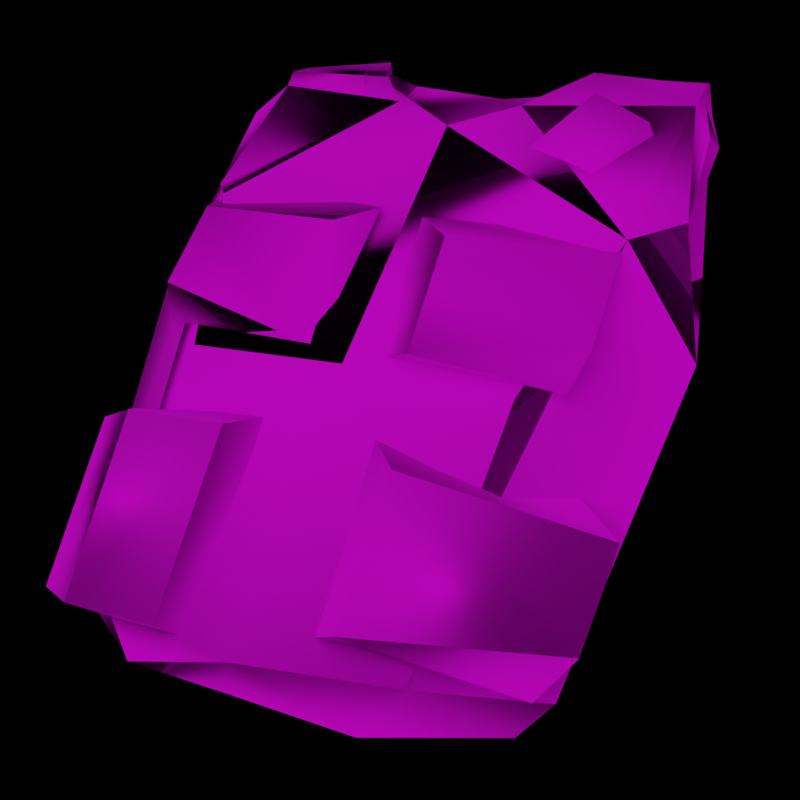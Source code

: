 # Source: ballistic_vest_render.blend  (saved by Blender 3.6.13; exported with 4.5.12 LTS)
import bpy
from mathutils import Matrix  # noqa: F401  (used for matrix-valued properties, if any)

bpy.ops.wm.read_factory_settings(use_empty=True)
scene = bpy.context.scene
scene.name = 'Scene'

# ---- collections
col_collection = bpy.data.collections.new('Collection'); scene.collection.children.link(col_collection)

# ---- images (referenced by path relative to the original .blend; pixels are not part of the script)
import os
ASSET_DIR = os.environ.get("B2B_ASSET_DIR", "")  # directory of the original .blend (textures are referenced by path, not embedded)
HERE = os.path.dirname(os.path.abspath(__file__))  # packed textures are extracted next to this script under _unpacked/

def load_image(name, relpath, width, height, colorspace="sRGB"):
    """Load a texture the original file referenced (path relative to the .blend, or extracted next to this script)."""
    p = next((c for c in (os.path.join(HERE, relpath), os.path.join(ASSET_DIR, relpath)) if relpath and os.path.exists(c)), "")
    if p:
        img = bpy.data.images.load(p, check_existing=True)
        img.name = name
    else:  # same state as the original file: an image datablock whose file is absent (Cycles renders it pink)
        img = bpy.data.images.new(name, width, height)
        img.source = "FILE"
        img.filepath = "//" + (relpath or name)
    img.colorspace_settings.name = colorspace
    return img
img_ballistic_vest_png_001 = load_image('ballistic_vest.png.001', 'ballistic_vest.png', 1024, 1024, 'sRGB')

# ---- materials (node trees are filled in below, after node groups)
mat_ballistic_vest = bpy.data.materials.new('ballistic_vest')
mat_ballistic_vest.use_transparent_shadow = False
mat_ballistic_vest.diffuse_color = (0.5882, 0.5882, 0.5882, 1.0)
mat_ballistic_vest.roughness = 1.0
mat_ballistic_vest.specular_intensity = 1.0
mat_ballistic_vest.metallic = 0.3

# ---- node groups
ng_auto_smooth = bpy.data.node_groups.new('Auto Smooth', 'GeometryNodeTree')
_s = ng_auto_smooth.interface.new_socket(name='Geometry', in_out='OUTPUT', socket_type='NodeSocketGeometry')
_s = ng_auto_smooth.interface.new_socket(name='Geometry', in_out='INPUT', socket_type='NodeSocketGeometry')
_s = ng_auto_smooth.interface.new_socket(name='Angle', in_out='INPUT', socket_type='NodeSocketFloat')
_s.subtype = 'ANGLE'
_s.min_value = 0.0
_s.max_value = 3.142
ng_auto_smooth.is_modifier = True
_N = ng_auto_smooth.nodes; _L = ng_auto_smooth.links
n0 = _N.new('NodeGroupOutput'); n0.name = 'Group Output'; n0.location = (480, -100)
n1 = _N.new('NodeGroupInput'); n1.name = 'Group Input'; n1.location = (-420, -300)
n2 = _N.new('NodeGroupInput'); n2.name = 'Group Input.001'; n2.location = (-60, -100)
n3 = _N.new('GeometryNodeSetShadeSmooth'); n3.name = 'Set Shade Smooth'; n3.location = (120, -100)
n3.domain = 'EDGE'
n4 = _N.new('GeometryNodeSetShadeSmooth'); n4.name = 'Set Shade Smooth.001'; n4.location = (300, -100)
n5 = _N.new('GeometryNodeInputMeshEdgeAngle'); n5.name = 'Edge Angle'; n5.location = (-420, -220)
n6 = _N.new('GeometryNodeInputEdgeSmooth'); n6.name = 'Is Edge Smooth'; n6.location = (-60, -160)
n7 = _N.new('GeometryNodeInputShadeSmooth'); n7.name = 'Is Face Smooth'; n7.location = (-240, -340)
n8 = _N.new('FunctionNodeBooleanMath'); n8.name = 'Boolean Math'; n8.location = (-60, -220)
n9 = _N.new('FunctionNodeCompare'); n9.name = 'Compare'; n9.location = (-240, -180)
n9.operation = 'LESS_EQUAL'
_L.new(n5.outputs[0], n9.inputs[0])
_L.new(n4.outputs[0], n0.inputs[0])
_L.new(n1.outputs[1], n9.inputs[1])
_L.new(n9.outputs[0], n8.inputs[0])
_L.new(n7.outputs[0], n8.inputs[1])
_L.new(n2.outputs[0], n3.inputs[0])
_L.new(n6.outputs[0], n3.inputs[1])
_L.new(n3.outputs[0], n4.inputs[0])
_L.new(n8.outputs[0], n3.inputs[2])
n0.is_active_output = True

# ---- material node trees
mat_ballistic_vest.use_nodes = True; mat_ballistic_vest.node_tree.nodes.clear()
_N = mat_ballistic_vest.node_tree.nodes; _L = mat_ballistic_vest.node_tree.links
n0 = _N.new('ShaderNodeBsdfPrincipled'); n0.name = 'Principled BSDF'; n0.location = (10, 300)
n0.distribution = 'GGX'
n0.subsurface_method = 'RANDOM_WALK_SKIN'
n0.inputs[1].default_value = 0.2857
n0.inputs[2].default_value = 1.0
n0.inputs[3].default_value = 1.45
n0.inputs[13].default_value = 0.1349
n0.inputs[27].default_value = (0.0, 0.0, 0.0, 1.0)
n0.inputs[28].default_value = 1.0
n1 = _N.new('ShaderNodeOutputMaterial'); n1.name = 'Material Output'; n1.location = (300, 300)
n2 = _N.new('ShaderNodeNormalMap'); n2.name = 'Normal Map'; n2.location = (-300, -300)
n2.label = 'Normal/Map'
n3 = _N.new('ShaderNodeTexImage'); n3.name = 'Image Texture'; n3.location = (-300, 600)
n3.image = img_ballistic_vest_png_001
_L.new(n0.outputs[0], n1.inputs[0])
_L.new(n2.outputs[0], n0.inputs[5])
_L.new(n3.outputs[0], n0.inputs[0])
n1.is_active_output = True

# ---- world
world_world = bpy.data.worlds.new('World'); scene.world = world_world
world_world.use_nodes = True; world_world.node_tree.nodes.clear()
_N = world_world.node_tree.nodes; _L = world_world.node_tree.links
n0 = _N.new('ShaderNodeOutputWorld'); n0.name = 'World Output'; n0.location = (300, 300)
n1 = _N.new('ShaderNodeBackground'); n1.name = 'Background'; n1.location = (10, 300)
n1.inputs[0].default_value = (0.0, 0.0, 0.0, 1.0)
_L.new(n1.outputs[0], n0.inputs[0])
n0.is_active_output = True
world_world.color = (0.05088, 0.05088, 0.05088)
world_world.use_sun_shadow = False
world_world.sun_shadow_jitter_overblur = 0.0

# ---- cameras
cam_camera_001 = bpy.data.cameras.new('Camera.001')
cam_camera_001.show_background_images = True

# ---- lights
light_area = bpy.data.lights.new('Area', 'AREA')
light_area.transmission_factor = 0.0
light_area.energy = 13.35
light_area.shadow_maximum_resolution = 0.006
light_area.use_absolute_resolution = True
light_area.size = 1.0
light_area.size_y = 1.0
light_area_004 = bpy.data.lights.new('Area.004', 'AREA')
light_area_004.transmission_factor = 0.0
light_area_004.energy = 7.854
light_area_004.shadow_maximum_resolution = 0.006
light_area_004.use_absolute_resolution = True
light_area_004.size = 1.0
light_area_004.size_y = 1.0

# ---- meshes
me_mesh_075 = bpy.data.meshes.new('Mesh.075')
me_mesh_075.from_pydata([(7.208, 2.222, 7.08), (6.417, 3.719, -3.909), (-6.661, 2.203, 7.081), (-5.807, 2.31, 8.057), (-4.652, 1.065, 7.293), (-6.782, 2.306, -7.764), (-7.918, 1.832, -1.647), (-6.342, 0.9028, -3.789), (6.786, 1.411, -9.489), (7.262, 0.6181, -8.607), (3.992, 0.5542, -9.199), (0.3658, 0.009007, -7.738), (-7.368, 0.7799, -4.393), (-0.398, 3.814, -4.09), (-5.61, 3.998, 0.06724), (-5.858, 2.869, -4.835), (6.435, 4.166, -0.7513), (0.869, 3.813, -3.928), (2.134, 4.652, 0.2478), (6.033, 4.028, 0.3261), (8.021, 3.477, 3.401), (2.777, 4.833, 3.179), (2.643, 4.807, 7.184), (-4.279, 1.418, 6.868), (-5.171, 0.9008, 0.2048), (-5.226, -0.1064, 1.402), (-1.513, 0.3593, 0.1192), (-2.711, -0.4171, 1.446), (-2.097, 0.02167, 7.141), (-1.129, 0.8625, 6.953), (1.75, 0.6898, 6.25), (2.779, 0.1711, 6.404), (5.194, 1.402, 6.178), (5.1, 0.6541, 6.332), (5.725, 0.3532, 5.124), (5.963, 0.7792, -0.5104), (-6.175, 1.351, -10.16), (-6.166, 2.088, -9.481), (0.3018, 3.091, -7.207), (-3.252, 0.6877, -9.889), (-6.519, 2.757, 2.483), (-7.133, 2.888, 7.962), (-5.51, 2.474, 7.531), (-5.12, 4.397, 8.234), (-0.5801, 4.175, 8.174), (-2.031, 4.794, 8.126), (-5.553, 4.289, 2.934), (6.791, 2.273, -8.783), (7.389, 2.328, -7.78), (7.483, 2.66, -5.097), (6.529, 0.9159, -3.731), (7.171, 0.6454, -7.581), (5.754, -0.009594, -1.416), (2.74, 0.2302, 4.359), (3.432, -0.3527, -1.54), (3.595, 4.122, 9.086), (0.2448, 4.443, 9.071), (-2.442, 2.107, -9.05), (-3.243, 2.52, -9.241), (4.909, 3.295, -6.039), (3.219, 3.254, -6.898), (5.878, 2.896, -7.797), (4.189, 2.855, -8.656), (4.804, 3.125, -5.087), (6.1, 2.595, -7.417), (8.36, 1.865, -1.678), (2.653, 0.7325, 7.949), (-1.56, 2.86, -8.072), (-6.063, 1.386, -9.501), (3.746, 2.239, -9.723), (4.468, 1.65, -9.991), (4.43, 4.152, 7.803), (4.871, 3.979, 0.6686), (0.2919, 4.811, 8.404), (0.3116, 4.332, 0.6627), (-4.506, 3.975, 0.7188), (-5.667, 3.714, -4.077), (-4.227, 4.139, 7.785), (-1.993, 0.7252, 7.959), (0.3406, 0.2179, 7.181), (-6.056, 2.245, -8.847), (-6.855, 2.58, -4.984), (0.3402, 0.2302, 2.808), (5.137, 1.182, 7.308), (6.752, 1.371, -10.14), (6.888, 0.7014, -9.503), (4.368, 0.6634, -9.953), (4.333, 0.2642, -7.769), (0.3292, 0.007777, -4.221), (-4.031, 0.2514, -7.761), (-7.523, 0.6242, -7.92), (-0.7055, 4.179, 0.2492), (-1.705, 4.552, 0.1423), (-5.339, 3.177, 0.1944), (-5.965, 4.223, -0.8839), (-1.483, 4.196, -3.364), (-5.927, 3.881, -3.537), (5.909, 3.452, 0.3021), (6.149, 3.383, -4.128), (6.397, 3.813, -3.404), (1.914, 4.259, -3.211), (1.214, 4.106, 0.2325), (5.633, 2.701, 7.01), (7.791, 3.503, 6.082), (6.247, 2.579, 2.09), (1.426, 4.078, 2.052), (7.033, 3.454, 7.266), (1.541, 4.26, 7.409), (-5.044, 0.2116, 5.872), (-4.459, 0.4552, 7.062), (1.904, 0.2313, -0.6057), (3.461, -0.3527, 0.6821), (5.955, -0.0229, 0.6471), (-2.66, 2.272, -9.296), (0.3926, 0.3719, -9.989), (-2.535, 0.6366, -10.13), (-3.182, 0.4807, -9.267), (-3.221, 1.386, -10.03), (-6.289, 0.779, -9.845), (-6.72, 0.6593, -8.791), (-2.242, 4.668, 2.887), (-7.335, 2.976, 2.993), (2.183, 2.857, -8.134), (6.844, 2.077, -9.56), (7.734, 0.7989, -4.538), (3.041, 0.6364, -10.11), (4.648, 0.9509, 4.226), (5.071, 0.575, 4.524), (2.336, 0.6526, 4.1), (3.018, 0.06153, -1.829), (-2.835, 4.132, 9.105), (-0.8872, 3.954, 2.078), (-3.222, 2.312, -8.917), (-3.149, 2.389, -8.686), (-3.326, 2.443, -9.471), (2.567, 3.071, -6.224), (3.854, 2.541, -8.555), (6.536, 2.32, 8.047), (-3.29, 1.357, -10.47), (5.349, 0.4119, -1.695)], [], [(71, 1, 65, 0), (1, 72, 71), (73, 74, 72, 71), (59, 60, 135, 63), (50, 65, 0, 83), (77, 2, 3), (2, 4, 3), (3, 4, 78), (4, 79, 78), (78, 79, 66), (5, 81, 80), (67, 76, 81, 80), (81, 6, 76), (6, 7, 2), (2, 7, 4), (7, 82, 4), (4, 82, 79), (79, 83, 66), (83, 137, 66), (8, 85, 84), (84, 85, 86), (10, 9, 85, 86), (29, 28, 109, 23), (121, 40, 42, 41), (95, 13, 91, 92), (89, 7, 88, 11), (92, 14, 93), (93, 14, 94), (14, 92, 94), (96, 95, 92, 94), (95, 13, 96), (13, 15, 96), (96, 15, 94), (15, 93, 94), (97, 98, 16), (16, 98, 99), (98, 17, 99), (99, 17, 100), (101, 17, 100, 18), (77, 75, 74, 73), (18, 19, 16), (16, 19, 97), (19, 18, 97), (97, 18, 101), (104, 105, 20), (20, 105, 21), (107, 105, 21, 22), (21, 20, 103, 22), (22, 106, 103), (106, 22, 102), (102, 22, 107), (23, 24, 108), (108, 24, 25), (128, 129, 54, 53), (28, 109, 108), (108, 109, 23), (116, 11, 114, 115), (111, 110, 30, 31), (30, 31, 32), (31, 33, 32), (32, 33, 34), (33, 31, 34), (112, 111, 31, 34), (110, 35, 112), (112, 35, 34), (35, 32, 34), (113, 37, 36, 138), (37, 80, 113), (113, 80, 67), (67, 76, 38), (87, 51, 9, 10), (115, 116, 117), (116, 39, 117), (117, 39, 138), (36, 118, 39, 138), (118, 119, 36), (36, 119, 68), (41, 42, 43), (42, 44, 43), (43, 44, 45), (120, 131, 44, 45), (129, 128, 126, 139), (41, 121, 46, 43), (47, 69, 122), (47, 123, 69), (47, 84, 123), (47, 8, 84), (47, 48, 8), (47, 49, 48), (1, 122, 47, 49), (50, 124, 65), (51, 87, 50, 124), (50, 82, 88), (50, 83, 82), (125, 10, 114), (11, 89, 116), (88, 50, 87, 11), (54, 53, 127, 52), (73, 55, 71), (73, 56, 55), (73, 130, 56), (80, 37, 68), (68, 37, 36), (120, 131, 46), (131, 40, 46), (46, 40, 121), (10, 70, 86), (70, 84, 86), (84, 70, 123), (123, 70, 69), (69, 70, 122), (70, 38, 122), (38, 57, 67), (67, 57, 113), (57, 117, 113), (39, 116, 118), (0, 71, 137), (137, 71, 55), (133, 134, 58), (64, 61, 63), (63, 61, 59), (136, 62, 64), (64, 62, 61), (135, 60, 136), (136, 60, 62), (1, 122, 38), (65, 49, 1), (83, 0, 137), (7, 88, 82), (113, 117, 138), (8, 9, 85), (130, 77, 3), (7, 6, 12), (20, 104, 102, 103), (116, 118, 119, 89), (74, 38, 76, 75), (77, 76, 75), (76, 6, 2, 77), (79, 83, 82), (11, 114, 10, 87), (90, 12, 7, 89), (93, 92, 91), (16, 99, 100, 18), (102, 106, 103), (26, 27, 25, 24), (26, 29, 28, 27), (108, 25, 27, 28), (52, 127, 126, 139), (112, 110, 111), (1, 72, 74, 38), (120, 46, 43, 45), (52, 139, 129, 54), (119, 90, 89), (130, 77, 73), (133, 134, 132), (61, 62, 60, 59)])
me_mesh_075.polygons.foreach_set('use_smooth', [True] * 156)
_uv = me_mesh_075.uv_layers.new(name='UVSet0')
_uv.uv.foreach_set('vector', [0.1602, -0.9066, 0.1348, -0.3824, -0.001302, -0.5812, 0.0293, -0.8907, 0.1348, -0.3824, 0.166, -0.5969, 0.1602, -0.9066, 0.2598, -0.9345, 0.2578, -0.6008, 0.166, -0.5969, 0.1602, -0.9066, 0.7832, -0.5254, 0.8281, -0.5214, 0.8398, -0.4975, 0.7715, -0.4975, 0.6321, -0.4578, 0.5202, -0.5812, 0.4941, -0.8907, 0.5762, -0.9028, 0.3633, -0.9066, 0.4941, -0.8907, 0.4902, -0.9425, 0.4941, -0.8907, 0.5762, -0.9028, 0.4902, -0.9425, 0.4902, -0.9425, 0.5762, -0.9028, 0.627, -0.9622, 0.5762, -0.9028, 0.6953, -0.9543, 0.627, -0.9622, 0.627, -0.9622, 0.6953, -0.9543, 0.7363, -0.994, 0.4232, -0.2076, 0.4199, -0.4157, 0.4023, -0.1799, 0.3066, -0.2276, 0.3744, -0.4263, 0.4199, -0.4157, 0.4023, -0.1799, 0.4199, -0.4157, 0.5202, -0.5812, 0.3744, -0.4263, 0.5202, -0.5812, 0.6321, -0.4578, 0.4941, -0.8907, 0.4941, -0.8907, 0.6321, -0.4578, 0.5762, -0.9028, 0.6321, -0.4578, 0.7109, -0.7756, 0.5762, -0.9028, 0.5762, -0.9028, 0.7109, -0.7756, 0.6953, -0.9543, 0.6953, -0.9543, 0.5762, -0.9028, 0.627, -0.9622, 0.5762, -0.9028, 0.4902, -0.9425, 0.627, -0.9622, 0.6465, -0.06478, 0.6543, -0.1719, 0.6602, -0.06071, 0.6602, -0.06071, 0.6543, -0.1719, 0.709, -0.1679, 0.7129, -0.2196, 0.6439, -0.2117, 0.6543, -0.1719, 0.709, -0.1679, 0.9941, -0.6685, 0.9863, -0.6128, 0.9824, -0.4975, 0.9922, -0.4539, 0.9844, -0.6764, 0.9961, -0.6685, 0.9961, -0.9981, 0.9844, -0.9822, 0.9785, -0.3188, 0.9941, -0.295, 0.9961, -0.4657, 0.9785, -0.4498, 0.6914, -0.295, 0.6321, -0.4578, 0.7539, -0.5214, 0.7813, -0.3626, 0.9785, -0.4498, 0.8828, -0.4539, 0.8652, -0.4657, 0.8652, -0.4657, 0.8828, -0.4539, 0.8809, -0.4103, 0.8828, -0.4539, 0.9785, -0.4498, 0.8809, -0.4103, 0.877, -0.315, 0.9785, -0.3188, 0.9785, -0.4498, 0.8809, -0.4103, 0.9785, -0.3188, 0.9941, -0.295, 0.877, -0.315, 0.9941, -0.295, 0.8574, -0.2871, 0.877, -0.315, 0.877, -0.315, 0.8574, -0.2871, 0.8809, -0.4103, 0.8574, -0.2871, 0.8652, -0.4657, 0.8809, -0.4103, 0.8652, -0.4657, 0.8574, -0.2871, 0.8809, -0.4103, 0.8809, -0.4103, 0.8574, -0.2871, 0.877, -0.315, 0.8574, -0.2871, 0.9941, -0.295, 0.877, -0.315, 0.877, -0.315, 0.9941, -0.295, 0.9785, -0.3188, 0.9961, -0.4657, 0.9941, -0.295, 0.9785, -0.3188, 0.9785, -0.4498, 0.3633, -0.9066, 0.3672, -0.6008, 0.2578, -0.6008, 0.2598, -0.9345, 0.9785, -0.4498, 0.8828, -0.4539, 0.8809, -0.4103, 0.8809, -0.4103, 0.8828, -0.4539, 0.8652, -0.4657, 0.8828, -0.4539, 0.9785, -0.4498, 0.8652, -0.4657, 0.8652, -0.4657, 0.9785, -0.4498, 0.9961, -0.4657, 0.7324, -0.6405, 0.7344, -0.9981, 0.7578, -0.7041, 0.7578, -0.7041, 0.7344, -0.9981, 0.7559, -0.9622, 0.8418, -0.9981, 0.7344, -0.9981, 0.7559, -0.9622, 0.832, -0.9584, 0.7559, -0.9622, 0.7578, -0.7041, 0.8066, -0.7082, 0.832, -0.9584, 0.832, -0.9584, 0.8301, -0.7279, 0.8066, -0.7082, 0.8301, -0.7279, 0.832, -0.9584, 0.8398, -0.6367, 0.8398, -0.6367, 0.832, -0.9584, 0.8418, -0.9981, 0.9922, -0.4539, 0.8418, -0.4419, 0.9531, -0.4857, 0.9531, -0.4857, 0.8418, -0.4419, 0.8711, -0.4896, 0.8633, -0.4498, 0.8672, -0.2911, 0.8535, -0.315, 0.8516, -0.4619, 0.9863, -0.6128, 0.9824, -0.4975, 0.9531, -0.4857, 0.9531, -0.4857, 0.9824, -0.4975, 0.9922, -0.4539, 0.7129, -0.2196, 0.7813, -0.3626, 0.7878, -0.2738, 0.737, -0.2064, 0.043, -0.2155, 0.0527, -0.1561, 0.0547, -0.3785, 0.0449, -0.3626, 0.0547, -0.3785, 0.0449, -0.3626, 0.0039, -0.3944, 0.0449, -0.3626, 0.0098, -0.3785, 0.0039, -0.3944, 0.0039, -0.3944, 0.0098, -0.3785, 0.0098, -0.3427, 0.0098, -0.3785, 0.0449, -0.3626, 0.0098, -0.3427, 0.0137, -0.2196, 0.043, -0.2155, 0.0449, -0.3626, 0.0098, -0.3427, 0.0527, -0.1561, 0.0, -0.164, 0.0137, -0.2196, 0.0137, -0.2196, 0.0, -0.164, 0.0098, -0.3427, 0.0, -0.164, 0.0039, -0.3944, 0.0098, -0.3427, 0.3477, -0.1322, 0.4063, -0.152, 0.4316, -0.05276, 0.3705, -0.01979, 0.4063, -0.152, 0.4023, -0.1799, 0.3477, -0.1322, 0.3477, -0.1322, 0.4023, -0.1799, 0.3066, -0.2276, 0.3066, -0.2276, 0.3744, -0.4263, 0.2578, -0.2673, 0.6914, -0.295, 0.6471, -0.2606, 0.6439, -0.2117, 0.7129, -0.2196, 0.737, -0.2064, 0.7129, -0.2196, 0.7103, -0.07133, 0.7129, -0.2196, 0.709, -0.1679, 0.7103, -0.07133, 0.7103, -0.07133, 0.709, -0.1679, 0.6966, -0.06746, 0.6602, -0.06071, 0.6543, -0.1719, 0.709, -0.1679, 0.6966, -0.06746, 0.6543, -0.1719, 0.6439, -0.2117, 0.6602, -0.06071, 0.6602, -0.06071, 0.6439, -0.2117, 0.6465, -0.06478, 0.9844, -0.9822, 0.9961, -0.9981, 0.916, -0.9822, 0.9961, -0.9981, 0.832, -0.994, 0.916, -0.9822, 0.916, -0.9822, 0.832, -0.994, 0.8574, -0.9822, 0.8535, -0.6843, 0.832, -0.6526, 0.832, -0.994, 0.8574, -0.9822, 0.8535, -0.315, 0.8516, -0.4619, 0.8027, -0.4619, 0.8027, -0.315, 0.9844, -0.9822, 0.9844, -0.6764, 0.916, -0.6803, 0.916, -0.9822, 0.1055, -0.1758, 0.1602, -0.1204, 0.2109, -0.2235, 0.1055, -0.1758, 0.0996, -0.1402, 0.1602, -0.1204, 0.1055, -0.1758, 0.0762, -0.04095, 0.0996, -0.1402, 0.1055, -0.1758, 0.0645, -0.05684, 0.0762, -0.04095, 0.1055, -0.1758, 0.0801, -0.2155, 0.0645, -0.05684, 0.1055, -0.1758, 0.08921, -0.401, 0.0801, -0.2155, 0.1348, -0.3824, 0.2109, -0.2235, 0.1055, -0.1758, 0.08921, -0.401, 0.6321, -0.4578, 0.6198, -0.4222, 0.5202, -0.5812, 0.6471, -0.2606, 0.6914, -0.295, 0.6321, -0.4578, 0.6198, -0.4222, 0.6321, -0.4578, 0.7109, -0.7756, 0.7539, -0.5214, 0.6321, -0.4578, 0.5762, -0.9028, 0.7109, -0.7756, 0.737, -0.2064, 0.7129, -0.2196, 0.7878, -0.2738, 0.7813, -0.3626, 0.6914, -0.295, 0.7129, -0.2196, 0.7539, -0.5214, 0.6321, -0.4578, 0.6914, -0.295, 0.7813, -0.3626, 0.8535, -0.315, 0.8516, -0.4619, 0.8027, -0.4619, 0.8027, -0.315, 0.2598, -0.9345, 0.1777, -0.9743, 0.1602, -0.9066, 0.2598, -0.9345, 0.2598, -0.9902, 0.1777, -0.9743, 0.2598, -0.9345, 0.332, -0.9822, 0.2598, -0.9902, 0.4023, -0.1799, 0.4063, -0.152, 0.4395, -0.06865, 0.4395, -0.06865, 0.4063, -0.152, 0.4316, -0.05276, 0.8535, -0.6843, 0.832, -0.6526, 0.916, -0.6803, 0.832, -0.6526, 0.9961, -0.6685, 0.916, -0.6803, 0.916, -0.6803, 0.9961, -0.6685, 0.9844, -0.6764, 0.7129, -0.2196, 0.6992, -0.0595, 0.709, -0.1679, 0.6992, -0.0595, 0.6602, -0.06071, 0.709, -0.1679, 0.0762, -0.04095, 0.1055, -0.007753, 0.0996, -0.1402, 0.0996, -0.1402, 0.1055, -0.007753, 0.1602, -0.1204, 0.3477, -0.1322, 0.2819, -0.2304, 0.3066, -0.2276, 0.2819, -0.2304, 0.2578, -0.2673, 0.3066, -0.2276, 0.2578, -0.2673, 0.1953, -0.1402, 0.2109, -0.2235, 0.2109, -0.2235, 0.1953, -0.1402, 0.1602, -0.1204, 0.1953, -0.1402, 0.1224, -0.003897, 0.1602, -0.1204, 0.709, -0.1679, 0.7129, -0.2196, 0.6543, -0.1719, 0.0293, -0.8907, 0.1602, -0.9066, 0.0352, -0.9425, 0.0352, -0.9425, 0.1602, -0.9066, 0.1777, -0.9743, 0.3594, 0.2292, 0.3672, 0.2172, 0.3711, 0.2372, 0.7715, -0.6644, 0.7852, -0.6446, 0.7715, -0.4975, 0.7715, -0.4975, 0.7852, -0.6446, 0.7832, -0.5254, 0.8398, -0.6605, 0.8281, -0.6367, 0.7715, -0.6644, 0.7715, -0.6644, 0.8281, -0.6367, 0.7852, -0.6446, 0.8398, -0.4975, 0.8281, -0.5214, 0.8398, -0.6605, 0.8398, -0.6605, 0.8281, -0.5214, 0.8281, -0.6367, 0.1348, -0.3824, 0.2109, -0.2235, 0.2578, -0.2673, -0.001302, -0.5812, 0.08921, -0.401, 0.1348, -0.3824, 0.5762, -0.9028, 0.4941, -0.8907, 0.4902, -0.9425, 0.6321, -0.4578, 0.7539, -0.5214, 0.7109, -0.7756, 0.3477, -0.1322, 0.3587, -0.02634, 0.3705, -0.01979, 0.6465, -0.06478, 0.6439, -0.2117, 0.6543, -0.1719, 0.332, -0.9822, 0.3633, -0.9066, 0.4902, -0.9425, 0.6321, -0.4578, 0.5202, -0.5812, 0.6198, -0.4222, 0.7578, -0.7041, 0.7324, -0.6405, 0.8398, -0.6367, 0.8066, -0.7082, 0.7129, -0.2196, 0.6543, -0.1719, 0.6439, -0.2117, 0.6914, -0.295, 0.2578, -0.6008, 0.2578, -0.2673, 0.3744, -0.4263, 0.3672, -0.6008, 0.3633, -0.9066, 0.3744, -0.4263, 0.3672, -0.6008, 0.3744, -0.4263, 0.5202, -0.5812, 0.4941, -0.8907, 0.3633, -0.9066, 0.6953, -0.9543, 0.5762, -0.9028, 0.7109, -0.7756, 0.7813, -0.3626, 0.7878, -0.2738, 0.7129, -0.2196, 0.6914, -0.295, 0.6471, -0.2606, 0.6198, -0.4222, 0.6321, -0.4578, 0.6914, -0.295, 0.8652, -0.4657, 0.9785, -0.4498, 0.9961, -0.4657, 0.8809, -0.4103, 0.877, -0.315, 0.9785, -0.3188, 0.9785, -0.4498, 0.8398, -0.6367, 0.8301, -0.7279, 0.8066, -0.7082, 0.8438, -0.6564, 0.8691, -0.6128, 0.8711, -0.4896, 0.8418, -0.4419, 0.8438, -0.6564, 0.9941, -0.6685, 0.9863, -0.6128, 0.8691, -0.6128, 0.9531, -0.4857, 0.8711, -0.4896, 0.8691, -0.6128, 0.9863, -0.6128, 0.8027, -0.315, 0.8027, -0.4619, 0.793, -0.4578, 0.793, -0.2791, 0.0137, -0.2196, 0.0527, -0.1561, 0.043, -0.2155, 0.1348, -0.3824, 0.166, -0.5969, 0.2578, -0.6008, 0.2578, -0.2673, 0.8535, -0.6843, 0.916, -0.6803, 0.916, -0.9822, 0.8574, -0.9822, 0.8027, -0.315, 0.793, -0.2791, 0.8672, -0.2911, 0.8535, -0.315, 0.6439, -0.2117, 0.6471, -0.2606, 0.6914, -0.295, 0.332, -0.9822, 0.3633, -0.9066, 0.2598, -0.9345, 0.3594, 0.2292, 0.3672, 0.2172, 0.3555, 0.2054, 0.7852, -0.6446, 0.8281, -0.6367, 0.8281, -0.5214, 0.7832, -0.5254])
me_mesh_075.materials.append(mat_ballistic_vest)
me_mesh_075.update()
arm_scene_root_009 = bpy.data.armatures.new('Scene_Root.009')  # bones are not reproduced

# ---- objects
ob_camera = bpy.data.objects.new('Camera', cam_camera_001)
ob_area = bpy.data.objects.new('Area', light_area)
ob_area_001 = bpy.data.objects.new('Area.001', light_area_004)
ob_scene_root = bpy.data.objects.new('Scene_Root', arm_scene_root_009)
ob_mesh1 = bpy.data.objects.new('Mesh1', me_mesh_075)

# ---- transforms, parenting, visibility, modifiers, constraints
ob_camera.location = (0.9874, -6.399e-06, -6.919e-05)
ob_camera.rotation_euler = (1.571, 6.862e-12, 1.571)
ob_camera.scale = (1.153, 1.153, 1.153)
ob_area.location = (0.753, -0.5505, 0.4887)
ob_area.rotation_euler = (0.4356, 0.9707, 0.06927)
ob_area.scale = (2.425, 2.425, 2.425)
ob_area_001.location = (0.753, 0.3495, -0.3113)
ob_area_001.rotation_euler = (2.442, 1.249, 2.679)
ob_area_001.scale = (2.425, 2.425, 2.425)
ob_scene_root.location = (0.0, 0.0, 0.0)
ob_scene_root.rotation_euler = (2.906, 0.2215, 1.223)
ob_scene_root.scale = (0.018, 0.018, 0.018)
ob_mesh1.parent = ob_scene_root
ob_mesh1.location = (0.0, 0.0, 0.0)
ob_mesh1.rotation_euler = (-0.1183, 0.03119, 0.1162)
ob_mesh1.scale = (1.716, 1.716, 1.716)
ob_mesh1.color = (0.8, 0.8, 0.8, 1.0)
_m = ob_mesh1.modifiers.new('Scene_Root', 'ARMATURE')
_m.object = ob_scene_root
_m = ob_mesh1.modifiers.new('Auto Smooth', 'NODES')
_m.node_group = ng_auto_smooth
_gi = [s.identifier for s in ng_auto_smooth.interface.items_tree if s.item_type == 'SOCKET' and s.in_out == 'INPUT']
_m[_gi[1]] = 3.142  # Angle

# ---- collection membership
col_collection.objects.link(ob_camera)
col_collection.objects.link(ob_area)
col_collection.objects.link(ob_area_001)
col_collection.objects.link(ob_scene_root)
col_collection.objects.link(ob_mesh1)

# ---- scene / render settings (as saved in the file)
scene.camera = ob_camera
scene.frame_start = 1; scene.frame_end = 250; scene.frame_set(5)
scene.render.engine = 'BLENDER_EEVEE_NEXT'
scene.render.image_settings.color_depth = '16'
scene.render.image_settings.quality = 100
scene.render.image_settings.compression = 100
scene.render.resolution_x = 1024
scene.render.resolution_y = 1024
scene.render.fps = 30
scene.cycles.feature_set = 'EXPERIMENTAL'
scene.cycles.sampling_pattern = 'TABULATED_SOBOL'
scene.eevee.taa_samples = 11
scene.eevee.taa_render_samples = 11
scene.view_settings.view_transform = 'Filmic'
bpy.context.view_layer.update()
